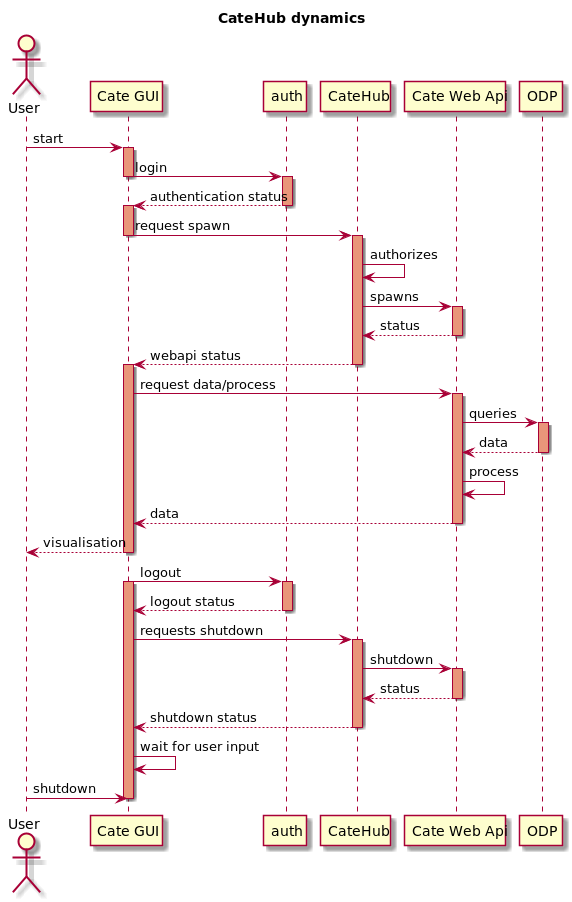

The diagram above was rendered by PlantUML. Its source (embedded in the PNG):
@startuml

title CateHub dynamics

actor User

User -> "Cate GUI": start
activate "Cate GUI" #DarkSalmon

"Cate GUI" -> auth: login
deactivate "Cate GUI"
activate auth #DarkSalmon

auth --> "Cate GUI": authentication status
deactivate auth
activate "Cate GUI" #DarkSalmon

"Cate GUI" -> CateHub: request spawn
deactivate "Cate GUI"
activate CateHub #DarkSalmon

CateHub -> CateHub: authorizes

CateHub -> "Cate Web Api": spawns
activate "Cate Web Api" #DarkSalmon

"Cate Web Api" --> CateHub: status
deactivate "Cate Web Api"
CateHub --> "Cate GUI": webapi status
deactivate CateHub

activate "Cate GUI" #DarkSalmon

"Cate GUI" -> "Cate Web Api": request data/process
activate "Cate Web Api" #DarkSalmon
"Cate Web Api" -> ODP: queries
activate ODP #DarkSalmon

ODP --> "Cate Web Api": data
deactivate ODP

"Cate Web Api" -> "Cate Web Api": process
"Cate Web Api" --> "Cate GUI": data
deactivate "Cate Web Api"
"Cate GUI" --> User: visualisation
deactivate "Cate GUI"

"Cate GUI" -> auth: logout
activate "Cate GUI" #DarkSalmon
activate auth #DarkSalmon
auth --> "Cate GUI": logout status
deactivate auth

"Cate GUI" -> CateHub: requests shutdown
activate CateHub #DarkSalmon
CateHub -> "Cate Web Api": shutdown
activate "Cate Web Api" #DarkSalmon
"Cate Web Api" --> CateHub: status
deactivate "Cate Web Api"

CateHub --> "Cate GUI": shutdown status
deactivate CateHub

"Cate GUI" -> "Cate GUI": wait for user input

User -> "Cate GUI": shutdown
deactivate "Cate GUI"

@enduml